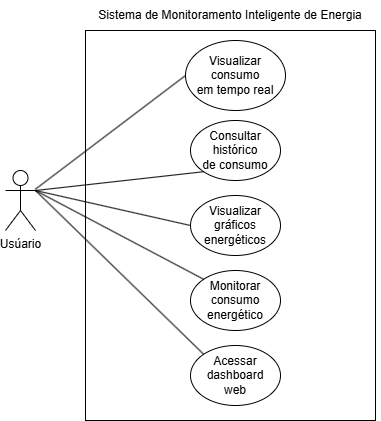

The diagram above was exported from draw.io. Its source (the exported page's mxGraphModel, read from the mxfile embedded in the PNG):
<mxGraphModel dx="818" dy="489" grid="1" gridSize="10" guides="1" tooltips="1" connect="1" arrows="1" fold="1" page="1" pageScale="1" pageWidth="827" pageHeight="1169" math="0" shadow="0">
  <root>
    <mxCell id="WIyWlLk6GJQsqaUBKTNV-0" />
    <mxCell id="WIyWlLk6GJQsqaUBKTNV-1" parent="WIyWlLk6GJQsqaUBKTNV-0" />
    <mxCell id="WPSI_tcmyYzVizzBvs5x-0" parent="WIyWlLk6GJQsqaUBKTNV-1" style="shape=umlActor;verticalLabelPosition=bottom;verticalAlign=top;html=1;" value="Usúario" vertex="1">
      <mxGeometry height="60" width="30" x="170" y="200" as="geometry" />
    </mxCell>
    <mxCell id="WPSI_tcmyYzVizzBvs5x-1" parent="WIyWlLk6GJQsqaUBKTNV-1" style="html=1;whiteSpace=wrap;" value="" vertex="1">
      <mxGeometry height="390" width="290" x="250" y="60" as="geometry" />
    </mxCell>
    <mxCell id="WPSI_tcmyYzVizzBvs5x-2" parent="WIyWlLk6GJQsqaUBKTNV-1" style="ellipse;whiteSpace=wrap;html=1;" value="&lt;div&gt;Visualizar consumo&lt;/div&gt;&lt;div&gt;em tempo real&lt;/div&gt;" vertex="1">
      <mxGeometry height="70" width="100" x="350" y="70" as="geometry" />
    </mxCell>
    <mxCell id="WPSI_tcmyYzVizzBvs5x-3" parent="WIyWlLk6GJQsqaUBKTNV-1" style="ellipse;whiteSpace=wrap;html=1;" value="&lt;div&gt;Consultar histórico&lt;/div&gt;&lt;div&gt;de consumo&lt;/div&gt;" vertex="1">
      <mxGeometry height="60" width="90" x="355" y="150" as="geometry" />
    </mxCell>
    <mxCell id="WPSI_tcmyYzVizzBvs5x-4" parent="WIyWlLk6GJQsqaUBKTNV-1" style="ellipse;whiteSpace=wrap;html=1;" value="Monitorar consumo energético" vertex="1">
      <mxGeometry height="60" width="90" x="355" y="300" as="geometry" />
    </mxCell>
    <mxCell id="WPSI_tcmyYzVizzBvs5x-5" parent="WIyWlLk6GJQsqaUBKTNV-1" style="ellipse;whiteSpace=wrap;html=1;" value="&lt;div&gt;Acessar dashboard&lt;/div&gt;&lt;div&gt;web&lt;/div&gt;" vertex="1">
      <mxGeometry height="60" width="90" x="355" y="375" as="geometry" />
    </mxCell>
    <mxCell id="WPSI_tcmyYzVizzBvs5x-6" parent="WIyWlLk6GJQsqaUBKTNV-1" style="ellipse;whiteSpace=wrap;html=1;" value="&lt;div&gt;Visualizar gráficos&lt;/div&gt;&lt;div&gt;energéticos&lt;/div&gt;" vertex="1">
      <mxGeometry height="60" width="90" x="355" y="225" as="geometry" />
    </mxCell>
    <mxCell id="WPSI_tcmyYzVizzBvs5x-7" parent="WIyWlLk6GJQsqaUBKTNV-1" style="text;html=1;whiteSpace=wrap;strokeColor=none;fillColor=none;align=center;verticalAlign=middle;rounded=0;" value="Sistema de Monitoramento Inteligente de Energia" vertex="1">
      <mxGeometry height="30" width="300" x="245" y="30" as="geometry" />
    </mxCell>
    <mxCell id="WPSI_tcmyYzVizzBvs5x-8" edge="1" parent="WIyWlLk6GJQsqaUBKTNV-1" source="WPSI_tcmyYzVizzBvs5x-0" style="endArrow=none;html=1;rounded=0;entryX=0;entryY=0.5;entryDx=0;entryDy=0;" target="WPSI_tcmyYzVizzBvs5x-2" value="">
      <mxGeometry height="50" relative="1" width="50" as="geometry">
        <mxPoint x="330" y="190" as="sourcePoint" />
        <mxPoint x="380" y="140" as="targetPoint" />
      </mxGeometry>
    </mxCell>
    <mxCell id="WPSI_tcmyYzVizzBvs5x-9" edge="1" parent="WIyWlLk6GJQsqaUBKTNV-1" source="WPSI_tcmyYzVizzBvs5x-0" style="endArrow=none;html=1;rounded=0;entryX=0;entryY=1;entryDx=0;entryDy=0;exitX=1;exitY=0.3333333333333333;exitDx=0;exitDy=0;exitPerimeter=0;" target="WPSI_tcmyYzVizzBvs5x-3" value="">
      <mxGeometry height="50" relative="1" width="50" as="geometry">
        <mxPoint x="360" y="275" as="sourcePoint" />
        <mxPoint x="500" y="180" as="targetPoint" />
      </mxGeometry>
    </mxCell>
    <mxCell id="WPSI_tcmyYzVizzBvs5x-10" edge="1" parent="WIyWlLk6GJQsqaUBKTNV-1" source="WPSI_tcmyYzVizzBvs5x-0" style="endArrow=none;html=1;rounded=0;entryX=0;entryY=0.5;entryDx=0;entryDy=0;exitX=1;exitY=0.3333333333333333;exitDx=0;exitDy=0;exitPerimeter=0;" target="WPSI_tcmyYzVizzBvs5x-6" value="">
      <mxGeometry height="50" relative="1" width="50" as="geometry">
        <mxPoint x="300" y="335" as="sourcePoint" />
        <mxPoint x="440" y="240" as="targetPoint" />
      </mxGeometry>
    </mxCell>
    <mxCell id="WPSI_tcmyYzVizzBvs5x-11" edge="1" parent="WIyWlLk6GJQsqaUBKTNV-1" source="WPSI_tcmyYzVizzBvs5x-0" style="endArrow=none;html=1;rounded=0;entryX=0;entryY=0;entryDx=0;entryDy=0;exitX=1;exitY=0.3333333333333333;exitDx=0;exitDy=0;exitPerimeter=0;" target="WPSI_tcmyYzVizzBvs5x-4" value="">
      <mxGeometry height="50" relative="1" width="50" as="geometry">
        <mxPoint x="310" y="365" as="sourcePoint" />
        <mxPoint x="450" y="270" as="targetPoint" />
      </mxGeometry>
    </mxCell>
    <mxCell id="WPSI_tcmyYzVizzBvs5x-12" edge="1" parent="WIyWlLk6GJQsqaUBKTNV-1" source="WPSI_tcmyYzVizzBvs5x-0" style="endArrow=none;html=1;rounded=0;entryX=0;entryY=0;entryDx=0;entryDy=0;exitX=1;exitY=0.3333333333333333;exitDx=0;exitDy=0;exitPerimeter=0;" target="WPSI_tcmyYzVizzBvs5x-5" value="">
      <mxGeometry height="50" relative="1" width="50" as="geometry">
        <mxPoint x="260" y="335" as="sourcePoint" />
        <mxPoint x="400" y="240" as="targetPoint" />
      </mxGeometry>
    </mxCell>
  </root>
</mxGraphModel>